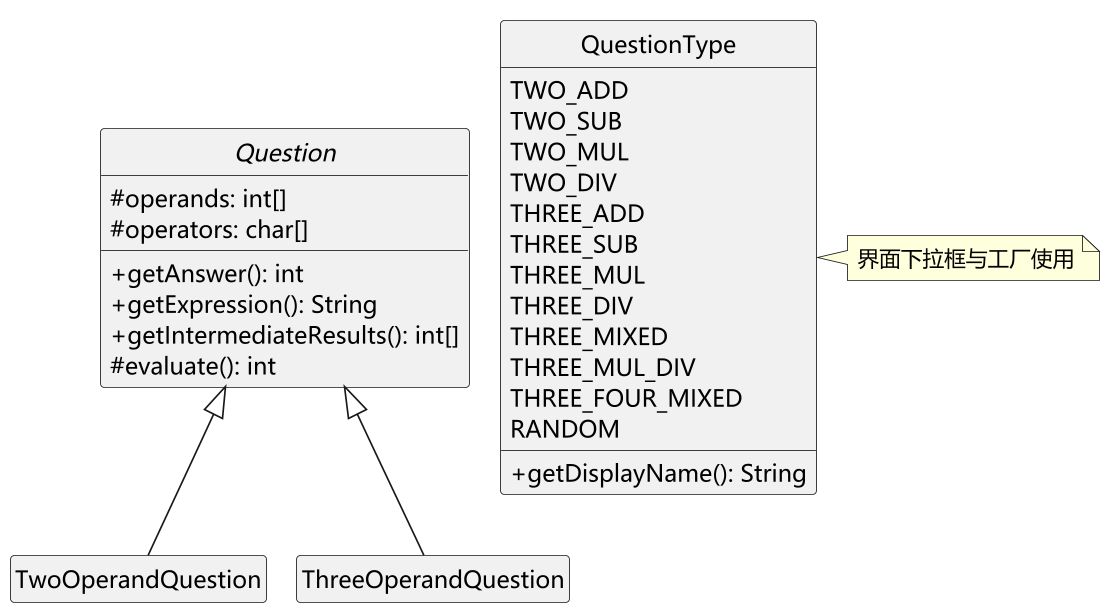

The diagram above was rendered by PlantUML. Its source (embedded in the PNG):
@startuml
!pragma layout smetana
skinparam dpi 160
skinparam defaultFontName "Microsoft YaHei"
skinparam classFontName "Microsoft YaHei"
skinparam classFontSize 14
skinparam shadowing false
skinparam classAttributeIconSize 0
skinparam nodesep 16
skinparam ranksep 26
hide empty members
hide circle

abstract class Question {
  #operands: int[]
  #operators: char[]
  +getAnswer(): int
  +getExpression(): String
  +getIntermediateResults(): int[]
  #evaluate(): int
}

class TwoOperandQuestion

class ThreeOperandQuestion

enum QuestionType {
  TWO_ADD
  TWO_SUB
  TWO_MUL
  TWO_DIV
  THREE_ADD
  THREE_SUB
  THREE_MUL
  THREE_DIV
  THREE_MIXED
  THREE_MUL_DIV
  THREE_FOUR_MIXED
  RANDOM
  +getDisplayName(): String
}

Question <|-- TwoOperandQuestion
Question <|-- ThreeOperandQuestion
note right of QuestionType : 界面下拉框与工厂使用
@enduml